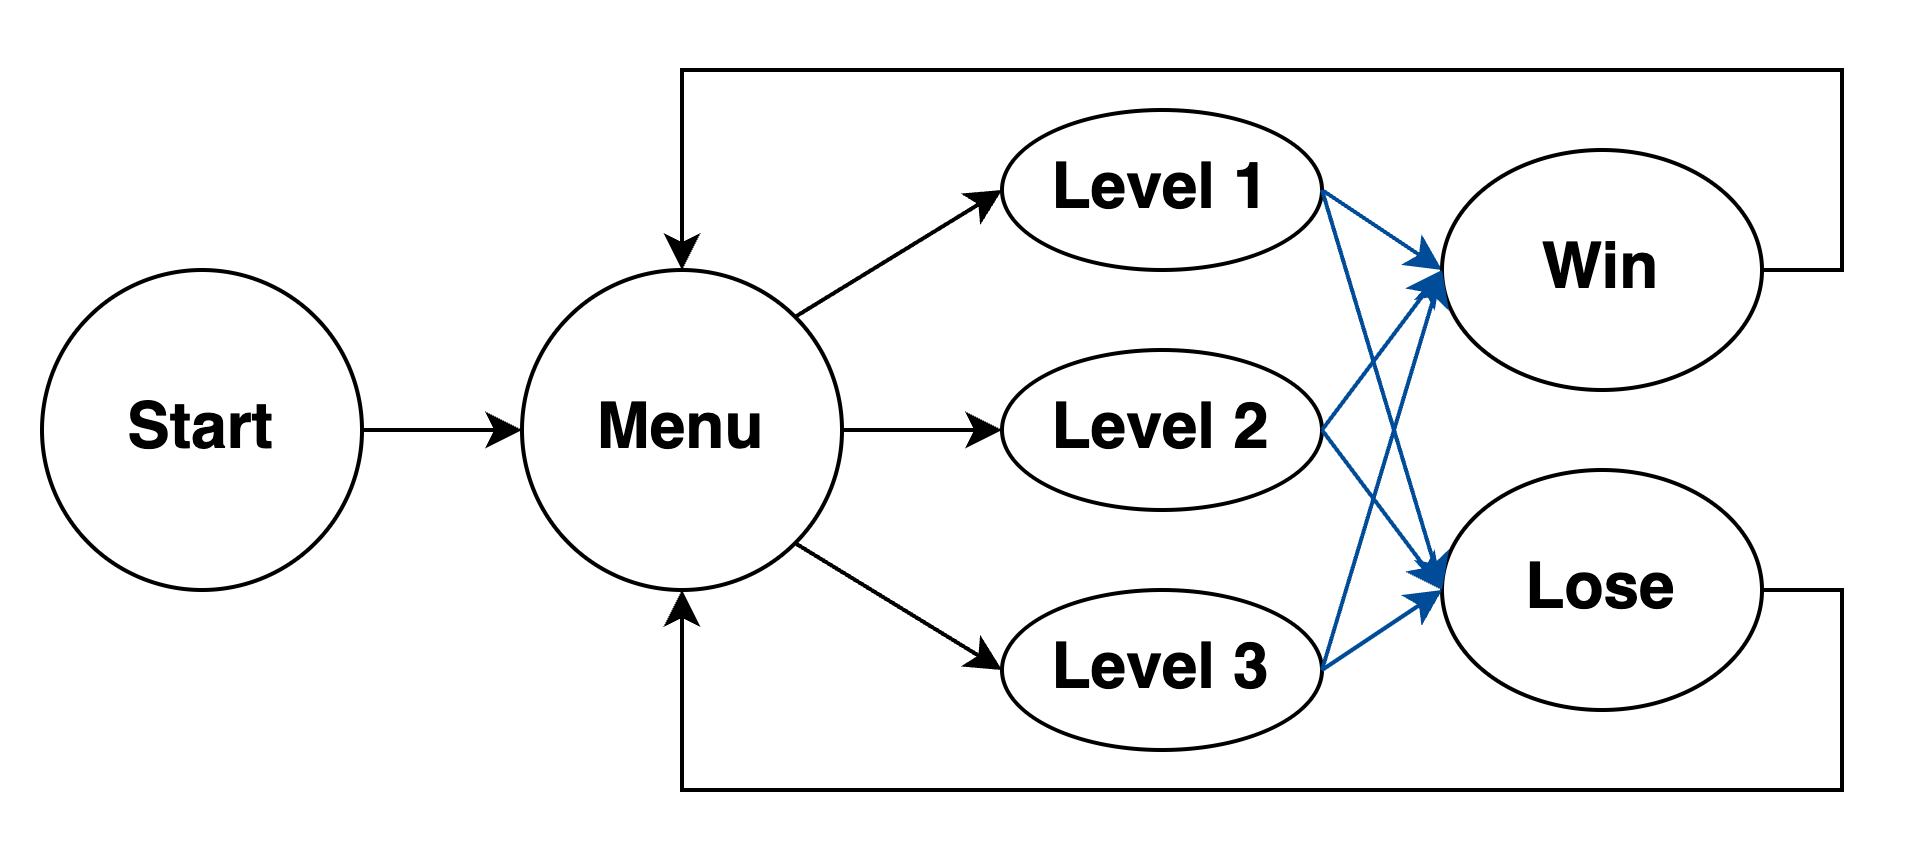

The diagram above was exported from draw.io. Its source (the exported page's mxGraphModel, read from the mxfile embedded in the PNG):
<mxGraphModel dx="684" dy="495" grid="1" gridSize="10" guides="1" tooltips="1" connect="1" arrows="1" fold="1" page="1" pageScale="1" pageWidth="1920" pageHeight="1200" math="0" shadow="0">
  <root>
    <mxCell id="0" />
    <mxCell id="1" parent="0" />
    <mxCell id="j0vrCCAS_r7O7FLvVMWS-1" value="&lt;b&gt;&lt;font style=&quot;font-size: 16px;&quot;&gt;Start&lt;/font&gt;&lt;/b&gt;" style="ellipse;whiteSpace=wrap;html=1;" parent="1" vertex="1">
      <mxGeometry x="80" y="80" width="80" height="80" as="geometry" />
    </mxCell>
    <mxCell id="j0vrCCAS_r7O7FLvVMWS-2" value="&lt;b&gt;&lt;font style=&quot;font-size: 16px;&quot;&gt;Menu&lt;/font&gt;&lt;/b&gt;" style="ellipse;whiteSpace=wrap;html=1;" parent="1" vertex="1">
      <mxGeometry x="200" y="80" width="80" height="80" as="geometry" />
    </mxCell>
    <mxCell id="j0vrCCAS_r7O7FLvVMWS-15" style="rounded=0;orthogonalLoop=1;jettySize=auto;html=1;exitX=1;exitY=0.5;exitDx=0;exitDy=0;entryX=0;entryY=0.5;entryDx=0;entryDy=0;strokeColor=#004C99;" parent="1" source="j0vrCCAS_r7O7FLvVMWS-3" target="j0vrCCAS_r7O7FLvVMWS-13" edge="1">
      <mxGeometry relative="1" as="geometry" />
    </mxCell>
    <mxCell id="j0vrCCAS_r7O7FLvVMWS-3" value="&lt;b&gt;&lt;font style=&quot;font-size: 16px;&quot;&gt;Level 1&lt;/font&gt;&lt;/b&gt;" style="ellipse;whiteSpace=wrap;html=1;" parent="1" vertex="1">
      <mxGeometry x="320" y="40" width="80" height="40" as="geometry" />
    </mxCell>
    <mxCell id="j0vrCCAS_r7O7FLvVMWS-4" value="&lt;b&gt;&lt;font style=&quot;font-size: 16px;&quot;&gt;Level 2&lt;/font&gt;&lt;/b&gt;" style="ellipse;whiteSpace=wrap;html=1;" parent="1" vertex="1">
      <mxGeometry x="320" y="100" width="80" height="40" as="geometry" />
    </mxCell>
    <mxCell id="j0vrCCAS_r7O7FLvVMWS-5" value="&lt;b&gt;&lt;font style=&quot;font-size: 16px;&quot;&gt;Level 3&lt;/font&gt;&lt;/b&gt;" style="ellipse;whiteSpace=wrap;html=1;" parent="1" vertex="1">
      <mxGeometry x="320" y="160" width="80" height="40" as="geometry" />
    </mxCell>
    <mxCell id="j0vrCCAS_r7O7FLvVMWS-6" value="" style="endArrow=classic;html=1;rounded=0;exitX=1;exitY=0.5;exitDx=0;exitDy=0;" parent="1" source="j0vrCCAS_r7O7FLvVMWS-1" edge="1">
      <mxGeometry width="50" height="50" relative="1" as="geometry">
        <mxPoint x="150" y="170" as="sourcePoint" />
        <mxPoint x="200" y="120" as="targetPoint" />
      </mxGeometry>
    </mxCell>
    <mxCell id="j0vrCCAS_r7O7FLvVMWS-7" value="" style="endArrow=classic;html=1;rounded=0;exitX=1;exitY=0.5;exitDx=0;exitDy=0;" parent="1" edge="1">
      <mxGeometry width="50" height="50" relative="1" as="geometry">
        <mxPoint x="280" y="120" as="sourcePoint" />
        <mxPoint x="320" y="120" as="targetPoint" />
      </mxGeometry>
    </mxCell>
    <mxCell id="j0vrCCAS_r7O7FLvVMWS-8" value="" style="endArrow=classic;html=1;rounded=0;exitX=1;exitY=0;exitDx=0;exitDy=0;entryX=0;entryY=0.5;entryDx=0;entryDy=0;" parent="1" source="j0vrCCAS_r7O7FLvVMWS-2" target="j0vrCCAS_r7O7FLvVMWS-3" edge="1">
      <mxGeometry width="50" height="50" relative="1" as="geometry">
        <mxPoint x="280" y="29.75999999999999" as="sourcePoint" />
        <mxPoint x="320" y="29.75999999999999" as="targetPoint" />
      </mxGeometry>
    </mxCell>
    <mxCell id="j0vrCCAS_r7O7FLvVMWS-9" value="" style="endArrow=classic;html=1;rounded=0;exitX=1;exitY=1;exitDx=0;exitDy=0;entryX=0;entryY=0.5;entryDx=0;entryDy=0;" parent="1" source="j0vrCCAS_r7O7FLvVMWS-2" target="j0vrCCAS_r7O7FLvVMWS-5" edge="1">
      <mxGeometry width="50" height="50" relative="1" as="geometry">
        <mxPoint x="278" y="102" as="sourcePoint" />
        <mxPoint x="330" y="39.75999999999999" as="targetPoint" />
      </mxGeometry>
    </mxCell>
    <mxCell id="j0vrCCAS_r7O7FLvVMWS-21" style="edgeStyle=orthogonalEdgeStyle;rounded=0;orthogonalLoop=1;jettySize=auto;html=1;exitX=1;exitY=0.5;exitDx=0;exitDy=0;entryX=0.5;entryY=0;entryDx=0;entryDy=0;" parent="1" source="j0vrCCAS_r7O7FLvVMWS-13" target="j0vrCCAS_r7O7FLvVMWS-2" edge="1">
      <mxGeometry relative="1" as="geometry">
        <Array as="points">
          <mxPoint x="530" y="80" />
          <mxPoint x="530" y="30" />
          <mxPoint x="240" y="30" />
        </Array>
      </mxGeometry>
    </mxCell>
    <mxCell id="j0vrCCAS_r7O7FLvVMWS-13" value="&lt;b&gt;&lt;font style=&quot;font-size: 16px;&quot;&gt;Win&lt;/font&gt;&lt;/b&gt;" style="ellipse;whiteSpace=wrap;html=1;" parent="1" vertex="1">
      <mxGeometry x="430" y="50" width="80" height="60" as="geometry" />
    </mxCell>
    <mxCell id="j0vrCCAS_r7O7FLvVMWS-22" style="edgeStyle=orthogonalEdgeStyle;rounded=0;orthogonalLoop=1;jettySize=auto;html=1;exitX=1;exitY=0.5;exitDx=0;exitDy=0;entryX=0.5;entryY=1;entryDx=0;entryDy=0;" parent="1" source="j0vrCCAS_r7O7FLvVMWS-14" target="j0vrCCAS_r7O7FLvVMWS-2" edge="1">
      <mxGeometry relative="1" as="geometry">
        <Array as="points">
          <mxPoint x="530" y="160" />
          <mxPoint x="530" y="210" />
          <mxPoint x="240" y="210" />
        </Array>
      </mxGeometry>
    </mxCell>
    <mxCell id="j0vrCCAS_r7O7FLvVMWS-14" value="&lt;b&gt;&lt;font style=&quot;font-size: 16px;&quot;&gt;Lose&lt;/font&gt;&lt;/b&gt;" style="ellipse;whiteSpace=wrap;html=1;" parent="1" vertex="1">
      <mxGeometry x="430" y="130" width="80" height="60" as="geometry" />
    </mxCell>
    <mxCell id="j0vrCCAS_r7O7FLvVMWS-16" style="rounded=0;orthogonalLoop=1;jettySize=auto;html=1;exitX=1;exitY=0.5;exitDx=0;exitDy=0;entryX=0;entryY=0.5;entryDx=0;entryDy=0;strokeColor=#004C99;" parent="1" source="j0vrCCAS_r7O7FLvVMWS-4" edge="1">
      <mxGeometry relative="1" as="geometry">
        <mxPoint x="400" y="60" as="sourcePoint" />
        <mxPoint x="430" y="80" as="targetPoint" />
      </mxGeometry>
    </mxCell>
    <mxCell id="j0vrCCAS_r7O7FLvVMWS-17" style="rounded=0;orthogonalLoop=1;jettySize=auto;html=1;exitX=1;exitY=0.5;exitDx=0;exitDy=0;entryX=0;entryY=0.5;entryDx=0;entryDy=0;strokeColor=#004C99;" parent="1" source="j0vrCCAS_r7O7FLvVMWS-5" target="j0vrCCAS_r7O7FLvVMWS-13" edge="1">
      <mxGeometry relative="1" as="geometry">
        <mxPoint x="410" y="130" as="sourcePoint" />
        <mxPoint x="440" y="90" as="targetPoint" />
      </mxGeometry>
    </mxCell>
    <mxCell id="j0vrCCAS_r7O7FLvVMWS-18" style="rounded=0;orthogonalLoop=1;jettySize=auto;html=1;entryX=0;entryY=0.5;entryDx=0;entryDy=0;strokeColor=#004C99;" parent="1" target="j0vrCCAS_r7O7FLvVMWS-14" edge="1">
      <mxGeometry relative="1" as="geometry">
        <mxPoint x="400" y="180" as="sourcePoint" />
        <mxPoint x="440" y="90" as="targetPoint" />
      </mxGeometry>
    </mxCell>
    <mxCell id="j0vrCCAS_r7O7FLvVMWS-19" style="rounded=0;orthogonalLoop=1;jettySize=auto;html=1;entryX=0;entryY=0.5;entryDx=0;entryDy=0;exitX=1;exitY=0.5;exitDx=0;exitDy=0;strokeColor=#004C99;" parent="1" source="j0vrCCAS_r7O7FLvVMWS-4" edge="1">
      <mxGeometry relative="1" as="geometry">
        <mxPoint x="400" y="180" as="sourcePoint" />
        <mxPoint x="430" y="160" as="targetPoint" />
      </mxGeometry>
    </mxCell>
    <mxCell id="j0vrCCAS_r7O7FLvVMWS-20" style="rounded=0;orthogonalLoop=1;jettySize=auto;html=1;entryX=0;entryY=0.5;entryDx=0;entryDy=0;exitX=1;exitY=0.5;exitDx=0;exitDy=0;strokeColor=#004C99;" parent="1" source="j0vrCCAS_r7O7FLvVMWS-3" edge="1">
      <mxGeometry relative="1" as="geometry">
        <mxPoint x="400" y="120" as="sourcePoint" />
        <mxPoint x="430" y="160" as="targetPoint" />
      </mxGeometry>
    </mxCell>
  </root>
</mxGraphModel>